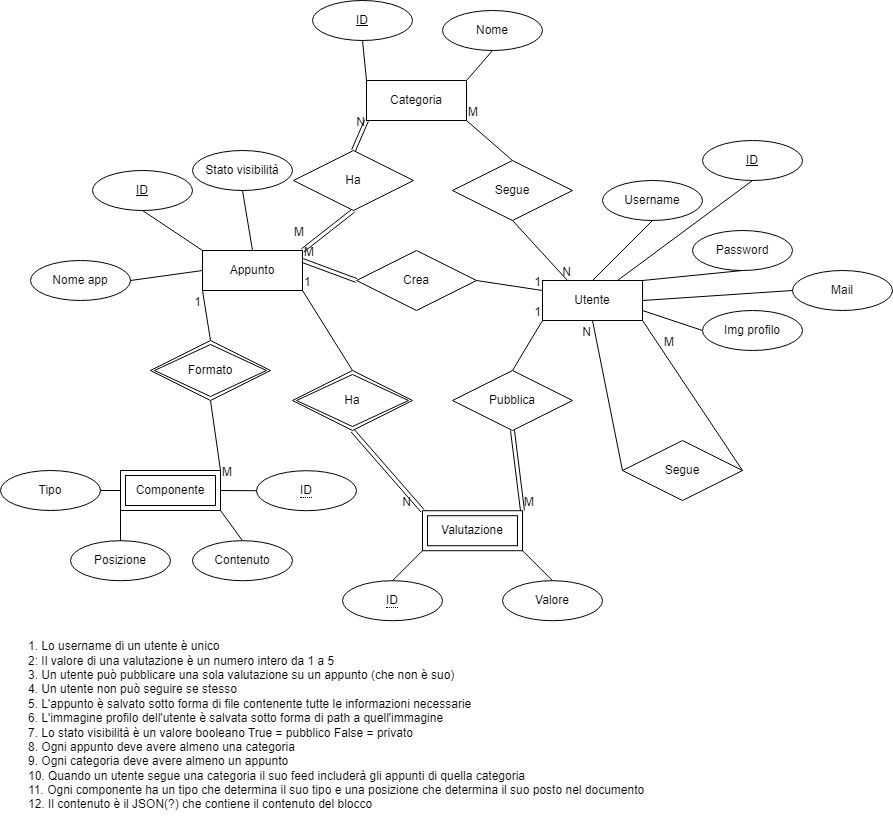

The diagram above was exported from draw.io. Its source (the exported page's mxGraphModel, read from the mxfile embedded in the PNG):
<mxGraphModel dx="1393" dy="758" grid="1" gridSize="10" guides="1" tooltips="1" connect="1" arrows="1" fold="1" page="1" pageScale="1" pageWidth="827" pageHeight="1169" math="0" shadow="0">
  <root>
    <mxCell id="0" />
    <mxCell id="1" parent="0" />
    <mxCell id="0VQxglht8k0oZG9I7d0I-1" value="Appunto" style="whiteSpace=wrap;html=1;align=center;" parent="1" vertex="1">
      <mxGeometry x="202" y="410" width="100" height="40" as="geometry" />
    </mxCell>
    <mxCell id="xCdJLTBoCsSGNVmstITK-1" value="ID" style="ellipse;whiteSpace=wrap;html=1;align=center;fontStyle=4;" parent="1" vertex="1">
      <mxGeometry x="92" y="330" width="100" height="40" as="geometry" />
    </mxCell>
    <mxCell id="xCdJLTBoCsSGNVmstITK-2" value="" style="endArrow=none;html=1;rounded=0;exitX=0.5;exitY=1;exitDx=0;exitDy=0;entryX=0;entryY=0;entryDx=0;entryDy=0;" parent="1" source="xCdJLTBoCsSGNVmstITK-1" target="0VQxglht8k0oZG9I7d0I-1" edge="1">
      <mxGeometry relative="1" as="geometry">
        <mxPoint x="342.0026569798706" y="320.00085164057293" as="sourcePoint" />
        <mxPoint x="497.26" y="520.89" as="targetPoint" />
      </mxGeometry>
    </mxCell>
    <mxCell id="xCdJLTBoCsSGNVmstITK-5" value="Utente" style="whiteSpace=wrap;html=1;align=center;" parent="1" vertex="1">
      <mxGeometry x="542" y="440" width="100" height="40" as="geometry" />
    </mxCell>
    <mxCell id="xCdJLTBoCsSGNVmstITK-6" value="ID" style="ellipse;whiteSpace=wrap;html=1;align=center;fontStyle=4;" parent="1" vertex="1">
      <mxGeometry x="702" y="300" width="100" height="40" as="geometry" />
    </mxCell>
    <mxCell id="xCdJLTBoCsSGNVmstITK-7" value="" style="endArrow=none;html=1;rounded=0;exitX=0.5;exitY=1;exitDx=0;exitDy=0;entryX=0.75;entryY=0;entryDx=0;entryDy=0;" parent="1" source="xCdJLTBoCsSGNVmstITK-6" target="xCdJLTBoCsSGNVmstITK-5" edge="1">
      <mxGeometry relative="1" as="geometry">
        <mxPoint x="452" y="610" as="sourcePoint" />
        <mxPoint x="612" y="610" as="targetPoint" />
      </mxGeometry>
    </mxCell>
    <mxCell id="xCdJLTBoCsSGNVmstITK-8" value="Username" style="ellipse;whiteSpace=wrap;html=1;align=center;" parent="1" vertex="1">
      <mxGeometry x="602" y="340" width="100" height="40" as="geometry" />
    </mxCell>
    <mxCell id="xCdJLTBoCsSGNVmstITK-9" value="" style="endArrow=none;html=1;rounded=0;exitX=0.5;exitY=1;exitDx=0;exitDy=0;entryX=0.5;entryY=0;entryDx=0;entryDy=0;" parent="1" source="xCdJLTBoCsSGNVmstITK-8" target="xCdJLTBoCsSGNVmstITK-5" edge="1">
      <mxGeometry relative="1" as="geometry">
        <mxPoint x="512" y="610" as="sourcePoint" />
        <mxPoint x="672" y="610" as="targetPoint" />
      </mxGeometry>
    </mxCell>
    <mxCell id="xCdJLTBoCsSGNVmstITK-10" value="Password" style="ellipse;whiteSpace=wrap;html=1;align=center;" parent="1" vertex="1">
      <mxGeometry x="692" y="390" width="100" height="40" as="geometry" />
    </mxCell>
    <mxCell id="xCdJLTBoCsSGNVmstITK-11" value="" style="endArrow=none;html=1;rounded=0;exitX=1;exitY=0;exitDx=0;exitDy=0;entryX=0.5;entryY=1;entryDx=0;entryDy=0;" parent="1" source="xCdJLTBoCsSGNVmstITK-5" target="xCdJLTBoCsSGNVmstITK-10" edge="1">
      <mxGeometry relative="1" as="geometry">
        <mxPoint x="582" y="540" as="sourcePoint" />
        <mxPoint x="742" y="540" as="targetPoint" />
      </mxGeometry>
    </mxCell>
    <mxCell id="xCdJLTBoCsSGNVmstITK-12" value="" style="endArrow=none;html=1;rounded=0;exitX=1;exitY=0.75;exitDx=0;exitDy=0;entryX=0;entryY=0.5;entryDx=0;entryDy=0;" parent="1" source="xCdJLTBoCsSGNVmstITK-5" target="xCdJLTBoCsSGNVmstITK-13" edge="1">
      <mxGeometry relative="1" as="geometry">
        <mxPoint x="652" y="530" as="sourcePoint" />
        <mxPoint x="692" y="490" as="targetPoint" />
      </mxGeometry>
    </mxCell>
    <mxCell id="xCdJLTBoCsSGNVmstITK-13" value="Img profilo" style="ellipse;whiteSpace=wrap;html=1;align=center;" parent="1" vertex="1">
      <mxGeometry x="702" y="470" width="100" height="40" as="geometry" />
    </mxCell>
    <mxCell id="xCdJLTBoCsSGNVmstITK-15" value="Valutazione" style="shape=ext;margin=3;double=1;whiteSpace=wrap;html=1;align=center;" parent="1" vertex="1">
      <mxGeometry x="422" y="670.21" width="100" height="40" as="geometry" />
    </mxCell>
    <mxCell id="xCdJLTBoCsSGNVmstITK-16" value="&lt;span style=&quot;border-bottom: 1px dotted&quot;&gt;ID&lt;/span&gt;" style="ellipse;whiteSpace=wrap;html=1;align=center;" parent="1" vertex="1">
      <mxGeometry x="342" y="740.21" width="100" height="40" as="geometry" />
    </mxCell>
    <mxCell id="xCdJLTBoCsSGNVmstITK-17" value="" style="endArrow=none;html=1;rounded=0;exitX=0;exitY=1;exitDx=0;exitDy=0;entryX=0.5;entryY=0;entryDx=0;entryDy=0;" parent="1" source="xCdJLTBoCsSGNVmstITK-15" target="xCdJLTBoCsSGNVmstITK-16" edge="1">
      <mxGeometry relative="1" as="geometry">
        <mxPoint x="382" y="850.21" as="sourcePoint" />
        <mxPoint x="542" y="850.21" as="targetPoint" />
      </mxGeometry>
    </mxCell>
    <mxCell id="xCdJLTBoCsSGNVmstITK-18" value="Valore" style="ellipse;whiteSpace=wrap;html=1;align=center;" parent="1" vertex="1">
      <mxGeometry x="502" y="740.21" width="100" height="40" as="geometry" />
    </mxCell>
    <mxCell id="xCdJLTBoCsSGNVmstITK-19" value="" style="endArrow=none;html=1;rounded=0;exitX=1;exitY=1;exitDx=0;exitDy=0;entryX=0.5;entryY=0;entryDx=0;entryDy=0;" parent="1" source="xCdJLTBoCsSGNVmstITK-15" target="xCdJLTBoCsSGNVmstITK-18" edge="1">
      <mxGeometry relative="1" as="geometry">
        <mxPoint x="572" y="720.21" as="sourcePoint" />
        <mxPoint x="732" y="720.21" as="targetPoint" />
      </mxGeometry>
    </mxCell>
    <mxCell id="xCdJLTBoCsSGNVmstITK-20" value="" style="endArrow=none;html=1;rounded=0;exitX=0.5;exitY=1;exitDx=0;exitDy=0;entryX=0;entryY=0;entryDx=0;entryDy=0;shape=link;" parent="1" source="xCdJLTBoCsSGNVmstITK-26" target="xCdJLTBoCsSGNVmstITK-15" edge="1">
      <mxGeometry relative="1" as="geometry">
        <mxPoint x="332" y="500" as="sourcePoint" />
        <mxPoint x="492" y="500" as="targetPoint" />
      </mxGeometry>
    </mxCell>
    <mxCell id="xCdJLTBoCsSGNVmstITK-22" value="N" style="resizable=0;html=1;whiteSpace=wrap;align=right;verticalAlign=bottom;" parent="xCdJLTBoCsSGNVmstITK-20" connectable="0" vertex="1">
      <mxGeometry x="1" relative="1" as="geometry">
        <mxPoint x="-10" as="offset" />
      </mxGeometry>
    </mxCell>
    <mxCell id="xCdJLTBoCsSGNVmstITK-23" value="" style="endArrow=none;html=1;rounded=0;exitX=1;exitY=1;exitDx=0;exitDy=0;entryX=0.5;entryY=0;entryDx=0;entryDy=0;" parent="1" source="0VQxglht8k0oZG9I7d0I-1" target="xCdJLTBoCsSGNVmstITK-26" edge="1">
      <mxGeometry relative="1" as="geometry">
        <mxPoint x="302" y="450" as="sourcePoint" />
        <mxPoint x="372" y="580" as="targetPoint" />
      </mxGeometry>
    </mxCell>
    <mxCell id="xCdJLTBoCsSGNVmstITK-24" value="1" style="resizable=0;html=1;whiteSpace=wrap;align=left;verticalAlign=bottom;" parent="xCdJLTBoCsSGNVmstITK-23" connectable="0" vertex="1">
      <mxGeometry x="-1" relative="1" as="geometry" />
    </mxCell>
    <mxCell id="xCdJLTBoCsSGNVmstITK-26" value="Ha" style="shape=rhombus;double=1;perimeter=rhombusPerimeter;whiteSpace=wrap;html=1;align=center;" parent="1" vertex="1">
      <mxGeometry x="292" y="530" width="120" height="60" as="geometry" />
    </mxCell>
    <mxCell id="xCdJLTBoCsSGNVmstITK-27" value="" style="endArrow=none;html=1;rounded=0;exitX=1;exitY=0.5;exitDx=0;exitDy=0;entryX=0;entryY=0.25;entryDx=0;entryDy=0;" parent="1" source="xCdJLTBoCsSGNVmstITK-33" target="xCdJLTBoCsSGNVmstITK-5" edge="1">
      <mxGeometry relative="1" as="geometry">
        <mxPoint x="362" y="430" as="sourcePoint" />
        <mxPoint x="522" y="430" as="targetPoint" />
      </mxGeometry>
    </mxCell>
    <mxCell id="xCdJLTBoCsSGNVmstITK-29" value="1" style="resizable=0;html=1;whiteSpace=wrap;align=right;verticalAlign=bottom;" parent="xCdJLTBoCsSGNVmstITK-27" connectable="0" vertex="1">
      <mxGeometry x="1" relative="1" as="geometry" />
    </mxCell>
    <mxCell id="xCdJLTBoCsSGNVmstITK-30" value="" style="endArrow=none;html=1;rounded=0;exitX=1;exitY=0.25;exitDx=0;exitDy=0;entryX=0;entryY=0.5;entryDx=0;entryDy=0;shape=link;" parent="1" source="0VQxglht8k0oZG9I7d0I-1" target="xCdJLTBoCsSGNVmstITK-33" edge="1">
      <mxGeometry relative="1" as="geometry">
        <mxPoint x="302" y="420" as="sourcePoint" />
        <mxPoint x="542" y="450" as="targetPoint" />
      </mxGeometry>
    </mxCell>
    <mxCell id="xCdJLTBoCsSGNVmstITK-31" value="M" style="resizable=0;html=1;whiteSpace=wrap;align=left;verticalAlign=bottom;" parent="xCdJLTBoCsSGNVmstITK-30" connectable="0" vertex="1">
      <mxGeometry x="-1" relative="1" as="geometry" />
    </mxCell>
    <mxCell id="xCdJLTBoCsSGNVmstITK-33" value="Crea" style="shape=rhombus;perimeter=rhombusPerimeter;whiteSpace=wrap;html=1;align=center;" parent="1" vertex="1">
      <mxGeometry x="356" y="410" width="120" height="60" as="geometry" />
    </mxCell>
    <mxCell id="xCdJLTBoCsSGNVmstITK-34" value="" style="endArrow=none;html=1;rounded=0;exitX=0.5;exitY=0;exitDx=0;exitDy=0;entryX=0;entryY=1;entryDx=0;entryDy=0;" parent="1" source="xCdJLTBoCsSGNVmstITK-40" target="xCdJLTBoCsSGNVmstITK-5" edge="1">
      <mxGeometry relative="1" as="geometry">
        <mxPoint x="612" y="540" as="sourcePoint" />
        <mxPoint x="772" y="540" as="targetPoint" />
      </mxGeometry>
    </mxCell>
    <mxCell id="xCdJLTBoCsSGNVmstITK-36" value="1" style="resizable=0;html=1;whiteSpace=wrap;align=right;verticalAlign=bottom;" parent="xCdJLTBoCsSGNVmstITK-34" connectable="0" vertex="1">
      <mxGeometry x="1" relative="1" as="geometry" />
    </mxCell>
    <mxCell id="xCdJLTBoCsSGNVmstITK-37" value="" style="endArrow=none;html=1;rounded=0;exitX=1;exitY=0;exitDx=0;exitDy=0;entryX=0.5;entryY=1;entryDx=0;entryDy=0;shape=link;" parent="1" source="xCdJLTBoCsSGNVmstITK-15" target="xCdJLTBoCsSGNVmstITK-40" edge="1">
      <mxGeometry relative="1" as="geometry">
        <mxPoint x="512" y="670" as="sourcePoint" />
        <mxPoint x="542" y="480" as="targetPoint" />
      </mxGeometry>
    </mxCell>
    <mxCell id="xCdJLTBoCsSGNVmstITK-38" value="M" style="resizable=0;html=1;whiteSpace=wrap;align=left;verticalAlign=bottom;" parent="xCdJLTBoCsSGNVmstITK-37" connectable="0" vertex="1">
      <mxGeometry x="-1" relative="1" as="geometry" />
    </mxCell>
    <mxCell id="xCdJLTBoCsSGNVmstITK-40" value="Pubblica" style="shape=rhombus;perimeter=rhombusPerimeter;whiteSpace=wrap;html=1;align=center;" parent="1" vertex="1">
      <mxGeometry x="452" y="530" width="120" height="60" as="geometry" />
    </mxCell>
    <mxCell id="xCdJLTBoCsSGNVmstITK-41" value="1. Lo username di un utente è unico&lt;div&gt;2: Il valore di una valutazione è un numero intero da 1 a 5&lt;/div&gt;&lt;div&gt;3. Un utente può pubblicare una sola valutazione su un appunto (che non è suo)&lt;/div&gt;&lt;div&gt;4. Un utente non può seguire se stesso&lt;/div&gt;&lt;div&gt;5. L'appunto è salvato sotto forma di file contenente tutte le informazioni necessarie&lt;/div&gt;&lt;div&gt;6. L'immagine profilo dell'utente è salvata sotto forma di path a quell'immagine&lt;/div&gt;&lt;div&gt;7. Lo stato visibilità è un valore booleano True = pubblico False = privato&lt;/div&gt;&lt;div&gt;8. Ogni appunto deve avere almeno una categoria&lt;/div&gt;&lt;div&gt;9. Ogni categoria deve avere almeno un appunto&lt;/div&gt;&lt;div&gt;10. Quando un utente segue una categoria il suo feed includerà gli appunti di quella categoria&lt;/div&gt;&lt;div&gt;11. Ogni componente ha un tipo che determina il suo tipo e una posizione che determina il suo posto nel documento&lt;/div&gt;&lt;div&gt;12. Il contenuto è il JSON(?) che contiene il contenuto del blocco&lt;/div&gt;" style="text;html=1;align=left;verticalAlign=middle;resizable=0;points=[];autosize=1;strokeColor=none;fillColor=none;" parent="1" vertex="1">
      <mxGeometry x="26" y="790" width="640" height="190" as="geometry" />
    </mxCell>
    <mxCell id="xCdJLTBoCsSGNVmstITK-43" value="" style="endArrow=none;html=1;rounded=0;exitX=0;exitY=0.5;exitDx=0;exitDy=0;entryX=0.5;entryY=1;entryDx=0;entryDy=0;" parent="1" source="xCdJLTBoCsSGNVmstITK-42" target="xCdJLTBoCsSGNVmstITK-5" edge="1">
      <mxGeometry relative="1" as="geometry">
        <mxPoint x="672" y="680" as="sourcePoint" />
        <mxPoint x="792" y="690" as="targetPoint" />
        <Array as="points" />
      </mxGeometry>
    </mxCell>
    <mxCell id="xCdJLTBoCsSGNVmstITK-45" value="N" style="resizable=0;html=1;whiteSpace=wrap;align=right;verticalAlign=bottom;" parent="xCdJLTBoCsSGNVmstITK-43" connectable="0" vertex="1">
      <mxGeometry x="1" relative="1" as="geometry">
        <mxPoint y="20" as="offset" />
      </mxGeometry>
    </mxCell>
    <mxCell id="xCdJLTBoCsSGNVmstITK-46" value="" style="endArrow=none;html=1;rounded=0;exitX=1;exitY=1;exitDx=0;exitDy=0;entryX=1;entryY=0.5;entryDx=0;entryDy=0;" parent="1" source="xCdJLTBoCsSGNVmstITK-5" target="xCdJLTBoCsSGNVmstITK-42" edge="1">
      <mxGeometry relative="1" as="geometry">
        <mxPoint x="642" y="480" as="sourcePoint" />
        <mxPoint x="592" y="480" as="targetPoint" />
        <Array as="points" />
      </mxGeometry>
    </mxCell>
    <mxCell id="xCdJLTBoCsSGNVmstITK-47" value="M" style="resizable=0;html=1;whiteSpace=wrap;align=left;verticalAlign=bottom;" parent="xCdJLTBoCsSGNVmstITK-46" connectable="0" vertex="1">
      <mxGeometry x="-1" relative="1" as="geometry">
        <mxPoint x="20" y="30" as="offset" />
      </mxGeometry>
    </mxCell>
    <mxCell id="xCdJLTBoCsSGNVmstITK-42" value="Segue" style="shape=rhombus;perimeter=rhombusPerimeter;whiteSpace=wrap;html=1;align=center;" parent="1" vertex="1">
      <mxGeometry x="622" y="600" width="120" height="60" as="geometry" />
    </mxCell>
    <mxCell id="xCdJLTBoCsSGNVmstITK-49" value="Stato visibilità" style="ellipse;whiteSpace=wrap;html=1;align=center;" parent="1" vertex="1">
      <mxGeometry x="192" y="310" width="100" height="40" as="geometry" />
    </mxCell>
    <mxCell id="xCdJLTBoCsSGNVmstITK-50" value="" style="endArrow=none;html=1;rounded=0;exitX=0.5;exitY=1;exitDx=0;exitDy=0;entryX=0.5;entryY=0;entryDx=0;entryDy=0;" parent="1" source="xCdJLTBoCsSGNVmstITK-49" target="0VQxglht8k0oZG9I7d0I-1" edge="1">
      <mxGeometry relative="1" as="geometry">
        <mxPoint x="322" y="370" as="sourcePoint" />
        <mxPoint x="482" y="370" as="targetPoint" />
      </mxGeometry>
    </mxCell>
    <mxCell id="jpJgTTPhVNEqhtIBOKih-1" value="Categoria" style="whiteSpace=wrap;html=1;align=center;" parent="1" vertex="1">
      <mxGeometry x="366" y="240" width="100" height="40" as="geometry" />
    </mxCell>
    <mxCell id="UgSqc4KbCugBDIhhtuC0-1" value="ID" style="ellipse;whiteSpace=wrap;html=1;align=center;fontStyle=4;" parent="1" vertex="1">
      <mxGeometry x="312" y="160" width="100" height="40" as="geometry" />
    </mxCell>
    <mxCell id="UgSqc4KbCugBDIhhtuC0-2" value="" style="endArrow=none;html=1;rounded=0;exitX=0.5;exitY=1;exitDx=0;exitDy=0;entryX=0;entryY=0;entryDx=0;entryDy=0;" parent="1" source="UgSqc4KbCugBDIhhtuC0-1" target="jpJgTTPhVNEqhtIBOKih-1" edge="1">
      <mxGeometry relative="1" as="geometry">
        <mxPoint x="482" y="210" as="sourcePoint" />
        <mxPoint x="642" y="210" as="targetPoint" />
      </mxGeometry>
    </mxCell>
    <mxCell id="UgSqc4KbCugBDIhhtuC0-3" value="Nome" style="ellipse;whiteSpace=wrap;html=1;align=center;" parent="1" vertex="1">
      <mxGeometry x="442" y="170" width="100" height="40" as="geometry" />
    </mxCell>
    <mxCell id="UgSqc4KbCugBDIhhtuC0-4" value="" style="endArrow=none;html=1;rounded=0;exitX=1;exitY=0;exitDx=0;exitDy=0;entryX=0.5;entryY=1;entryDx=0;entryDy=0;" parent="1" source="jpJgTTPhVNEqhtIBOKih-1" target="UgSqc4KbCugBDIhhtuC0-3" edge="1">
      <mxGeometry relative="1" as="geometry">
        <mxPoint x="482" y="270" as="sourcePoint" />
        <mxPoint x="642" y="270" as="targetPoint" />
      </mxGeometry>
    </mxCell>
    <mxCell id="UgSqc4KbCugBDIhhtuC0-5" value="" style="endArrow=none;html=1;rounded=0;exitX=0.5;exitY=0;exitDx=0;exitDy=0;entryX=0;entryY=1;entryDx=0;entryDy=0;shape=link;" parent="1" source="UgSqc4KbCugBDIhhtuC0-11" target="jpJgTTPhVNEqhtIBOKih-1" edge="1">
      <mxGeometry relative="1" as="geometry">
        <mxPoint x="312" y="380" as="sourcePoint" />
        <mxPoint x="482" y="380" as="targetPoint" />
      </mxGeometry>
    </mxCell>
    <mxCell id="UgSqc4KbCugBDIhhtuC0-7" value="N" style="resizable=0;html=1;whiteSpace=wrap;align=right;verticalAlign=bottom;" parent="UgSqc4KbCugBDIhhtuC0-5" connectable="0" vertex="1">
      <mxGeometry x="1" relative="1" as="geometry">
        <mxPoint y="10" as="offset" />
      </mxGeometry>
    </mxCell>
    <mxCell id="UgSqc4KbCugBDIhhtuC0-8" value="" style="endArrow=none;html=1;rounded=0;exitX=1;exitY=0;exitDx=0;exitDy=0;entryX=0.5;entryY=1;entryDx=0;entryDy=0;shape=link;" parent="1" source="0VQxglht8k0oZG9I7d0I-1" target="UgSqc4KbCugBDIhhtuC0-11" edge="1">
      <mxGeometry relative="1" as="geometry">
        <mxPoint x="302" y="410" as="sourcePoint" />
        <mxPoint x="366" y="280" as="targetPoint" />
      </mxGeometry>
    </mxCell>
    <mxCell id="UgSqc4KbCugBDIhhtuC0-9" value="M" style="resizable=0;html=1;whiteSpace=wrap;align=left;verticalAlign=bottom;" parent="UgSqc4KbCugBDIhhtuC0-8" connectable="0" vertex="1">
      <mxGeometry x="-1" relative="1" as="geometry">
        <mxPoint x="-10" y="-10" as="offset" />
      </mxGeometry>
    </mxCell>
    <mxCell id="UgSqc4KbCugBDIhhtuC0-11" value="Ha" style="shape=rhombus;perimeter=rhombusPerimeter;whiteSpace=wrap;html=1;align=center;" parent="1" vertex="1">
      <mxGeometry x="293" y="310" width="120" height="60" as="geometry" />
    </mxCell>
    <mxCell id="UgSqc4KbCugBDIhhtuC0-13" value="" style="endArrow=none;html=1;rounded=0;exitX=0.5;exitY=1;exitDx=0;exitDy=0;entryX=0.25;entryY=0;entryDx=0;entryDy=0;" parent="1" source="UgSqc4KbCugBDIhhtuC0-19" target="xCdJLTBoCsSGNVmstITK-5" edge="1">
      <mxGeometry relative="1" as="geometry">
        <mxPoint x="492" y="350" as="sourcePoint" />
        <mxPoint x="652" y="350" as="targetPoint" />
      </mxGeometry>
    </mxCell>
    <mxCell id="UgSqc4KbCugBDIhhtuC0-15" value="N" style="resizable=0;html=1;whiteSpace=wrap;align=right;verticalAlign=bottom;" parent="UgSqc4KbCugBDIhhtuC0-13" connectable="0" vertex="1">
      <mxGeometry x="1" relative="1" as="geometry">
        <mxPoint x="5" as="offset" />
      </mxGeometry>
    </mxCell>
    <mxCell id="UgSqc4KbCugBDIhhtuC0-16" value="" style="endArrow=none;html=1;rounded=0;exitX=1;exitY=1;exitDx=0;exitDy=0;entryX=0.5;entryY=0;entryDx=0;entryDy=0;" parent="1" source="jpJgTTPhVNEqhtIBOKih-1" target="UgSqc4KbCugBDIhhtuC0-19" edge="1">
      <mxGeometry relative="1" as="geometry">
        <mxPoint x="466" y="280" as="sourcePoint" />
        <mxPoint x="567" y="440" as="targetPoint" />
      </mxGeometry>
    </mxCell>
    <mxCell id="UgSqc4KbCugBDIhhtuC0-17" value="M" style="resizable=0;html=1;whiteSpace=wrap;align=left;verticalAlign=bottom;" parent="UgSqc4KbCugBDIhhtuC0-16" connectable="0" vertex="1">
      <mxGeometry x="-1" relative="1" as="geometry" />
    </mxCell>
    <mxCell id="UgSqc4KbCugBDIhhtuC0-19" value="Segue" style="shape=rhombus;perimeter=rhombusPerimeter;whiteSpace=wrap;html=1;align=center;" parent="1" vertex="1">
      <mxGeometry x="452" y="320" width="120" height="60" as="geometry" />
    </mxCell>
    <mxCell id="vo7MyuTOIiuHm48Habpj-1" value="Componente" style="shape=ext;margin=3;double=1;whiteSpace=wrap;html=1;align=center;" parent="1" vertex="1">
      <mxGeometry x="120" y="630" width="100" height="40" as="geometry" />
    </mxCell>
    <mxCell id="vo7MyuTOIiuHm48Habpj-3" value="&lt;span style=&quot;border-bottom: 1px dotted&quot;&gt;ID&lt;/span&gt;" style="ellipse;whiteSpace=wrap;html=1;align=center;" parent="1" vertex="1">
      <mxGeometry x="256" y="630.21" width="100" height="40" as="geometry" />
    </mxCell>
    <mxCell id="vo7MyuTOIiuHm48Habpj-4" value="" style="endArrow=none;html=1;rounded=0;exitX=0;exitY=0.5;exitDx=0;exitDy=0;entryX=1;entryY=0.5;entryDx=0;entryDy=0;" parent="1" source="vo7MyuTOIiuHm48Habpj-3" target="vo7MyuTOIiuHm48Habpj-1" edge="1">
      <mxGeometry relative="1" as="geometry">
        <mxPoint x="350" y="510" as="sourcePoint" />
        <mxPoint x="510" y="510" as="targetPoint" />
      </mxGeometry>
    </mxCell>
    <mxCell id="vo7MyuTOIiuHm48Habpj-5" value="Tipo" style="ellipse;whiteSpace=wrap;html=1;align=center;" parent="1" vertex="1">
      <mxGeometry y="630" width="100" height="40" as="geometry" />
    </mxCell>
    <mxCell id="vo7MyuTOIiuHm48Habpj-6" value="" style="endArrow=none;html=1;rounded=0;exitX=1;exitY=0.5;exitDx=0;exitDy=0;entryX=0;entryY=0.5;entryDx=0;entryDy=0;" parent="1" source="vo7MyuTOIiuHm48Habpj-5" target="vo7MyuTOIiuHm48Habpj-1" edge="1">
      <mxGeometry relative="1" as="geometry">
        <mxPoint x="10" y="610" as="sourcePoint" />
        <mxPoint x="170" y="610" as="targetPoint" />
      </mxGeometry>
    </mxCell>
    <mxCell id="vo7MyuTOIiuHm48Habpj-7" value="Posizione" style="ellipse;whiteSpace=wrap;html=1;align=center;" parent="1" vertex="1">
      <mxGeometry x="70" y="700.21" width="100" height="40" as="geometry" />
    </mxCell>
    <mxCell id="vo7MyuTOIiuHm48Habpj-8" value="" style="endArrow=none;html=1;rounded=0;exitX=0.5;exitY=0;exitDx=0;exitDy=0;entryX=0;entryY=1;entryDx=0;entryDy=0;" parent="1" source="vo7MyuTOIiuHm48Habpj-7" target="vo7MyuTOIiuHm48Habpj-1" edge="1">
      <mxGeometry relative="1" as="geometry">
        <mxPoint x="30" y="620" as="sourcePoint" />
        <mxPoint x="190" y="620" as="targetPoint" />
      </mxGeometry>
    </mxCell>
    <mxCell id="vo7MyuTOIiuHm48Habpj-9" value="Contenuto" style="ellipse;whiteSpace=wrap;html=1;align=center;" parent="1" vertex="1">
      <mxGeometry x="192" y="700.21" width="100" height="40" as="geometry" />
    </mxCell>
    <mxCell id="vo7MyuTOIiuHm48Habpj-10" value="" style="endArrow=none;html=1;rounded=0;exitX=0.5;exitY=0;exitDx=0;exitDy=0;entryX=1;entryY=1;entryDx=0;entryDy=0;" parent="1" source="vo7MyuTOIiuHm48Habpj-9" target="vo7MyuTOIiuHm48Habpj-1" edge="1">
      <mxGeometry relative="1" as="geometry">
        <mxPoint x="140" y="610" as="sourcePoint" />
        <mxPoint x="300" y="610" as="targetPoint" />
      </mxGeometry>
    </mxCell>
    <mxCell id="vo7MyuTOIiuHm48Habpj-11" value="" style="endArrow=none;html=1;rounded=0;exitX=0.5;exitY=0;exitDx=0;exitDy=0;entryX=0;entryY=1;entryDx=0;entryDy=0;" parent="1" source="vo7MyuTOIiuHm48Habpj-17" target="0VQxglht8k0oZG9I7d0I-1" edge="1">
      <mxGeometry relative="1" as="geometry">
        <mxPoint x="70" y="510" as="sourcePoint" />
        <mxPoint x="230" y="510" as="targetPoint" />
      </mxGeometry>
    </mxCell>
    <mxCell id="vo7MyuTOIiuHm48Habpj-13" value="1" style="resizable=0;html=1;whiteSpace=wrap;align=right;verticalAlign=bottom;" parent="vo7MyuTOIiuHm48Habpj-11" connectable="0" vertex="1">
      <mxGeometry x="1" relative="1" as="geometry">
        <mxPoint y="20" as="offset" />
      </mxGeometry>
    </mxCell>
    <mxCell id="vo7MyuTOIiuHm48Habpj-14" value="" style="endArrow=none;html=1;rounded=0;exitX=1;exitY=0;exitDx=0;exitDy=0;entryX=0.5;entryY=1;entryDx=0;entryDy=0;" parent="1" source="vo7MyuTOIiuHm48Habpj-1" target="vo7MyuTOIiuHm48Habpj-17" edge="1">
      <mxGeometry relative="1" as="geometry">
        <mxPoint x="130" y="540" as="sourcePoint" />
        <mxPoint x="202" y="450" as="targetPoint" />
      </mxGeometry>
    </mxCell>
    <mxCell id="vo7MyuTOIiuHm48Habpj-15" value="M" style="resizable=0;html=1;whiteSpace=wrap;align=left;verticalAlign=bottom;" parent="vo7MyuTOIiuHm48Habpj-14" connectable="0" vertex="1">
      <mxGeometry x="-1" relative="1" as="geometry">
        <mxPoint y="10" as="offset" />
      </mxGeometry>
    </mxCell>
    <mxCell id="vo7MyuTOIiuHm48Habpj-17" value="Formato" style="shape=rhombus;double=1;perimeter=rhombusPerimeter;whiteSpace=wrap;html=1;align=center;" parent="1" vertex="1">
      <mxGeometry x="150" y="500" width="120" height="60" as="geometry" />
    </mxCell>
    <mxCell id="iCSdYtS_tbHqfJoxBfvC-1" value="Nome app" style="ellipse;whiteSpace=wrap;html=1;align=center;" vertex="1" parent="1">
      <mxGeometry x="30" y="420" width="100" height="40" as="geometry" />
    </mxCell>
    <mxCell id="iCSdYtS_tbHqfJoxBfvC-2" value="" style="endArrow=none;html=1;rounded=0;exitX=1;exitY=0.5;exitDx=0;exitDy=0;entryX=0;entryY=0.5;entryDx=0;entryDy=0;" edge="1" parent="1" source="iCSdYtS_tbHqfJoxBfvC-1" target="0VQxglht8k0oZG9I7d0I-1">
      <mxGeometry relative="1" as="geometry">
        <mxPoint x="120" y="160" as="sourcePoint" />
        <mxPoint x="180" y="200" as="targetPoint" />
      </mxGeometry>
    </mxCell>
    <mxCell id="iCSdYtS_tbHqfJoxBfvC-3" value="Mail" style="ellipse;whiteSpace=wrap;html=1;align=center;" vertex="1" parent="1">
      <mxGeometry x="792" y="430" width="100" height="40" as="geometry" />
    </mxCell>
    <mxCell id="iCSdYtS_tbHqfJoxBfvC-4" value="" style="endArrow=none;html=1;rounded=0;exitX=1;exitY=0.5;exitDx=0;exitDy=0;entryX=0;entryY=0.5;entryDx=0;entryDy=0;" edge="1" parent="1" source="xCdJLTBoCsSGNVmstITK-5" target="iCSdYtS_tbHqfJoxBfvC-3">
      <mxGeometry relative="1" as="geometry">
        <mxPoint x="860" y="550" as="sourcePoint" />
        <mxPoint x="1020" y="550" as="targetPoint" />
      </mxGeometry>
    </mxCell>
  </root>
</mxGraphModel>